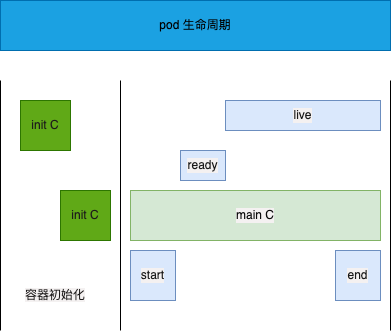

The diagram above was exported from draw.io. Its source (the exported page's mxGraphModel, read from the mxfile embedded in the PNG):
<mxGraphModel dx="906" dy="798" grid="1" gridSize="10" guides="1" tooltips="1" connect="1" arrows="1" fold="1" page="1" pageScale="1" pageWidth="827" pageHeight="1169" math="0" shadow="0">
  <root>
    <mxCell id="0" />
    <mxCell id="1" parent="0" />
    <mxCell id="2" value="&lt;font color=&quot;#000000&quot;&gt;pod 生命周期&lt;/font&gt;" style="rounded=0;whiteSpace=wrap;html=1;fillColor=#1ba1e2;fontColor=#ffffff;strokeColor=#006EAF;" vertex="1" parent="1">
      <mxGeometry x="250" y="200" width="390" height="50" as="geometry" />
    </mxCell>
    <mxCell id="3" value="" style="endArrow=none;html=1;fontColor=#000000;" edge="1" parent="1">
      <mxGeometry width="50" height="50" relative="1" as="geometry">
        <mxPoint x="250" y="530" as="sourcePoint" />
        <mxPoint x="250" y="280" as="targetPoint" />
      </mxGeometry>
    </mxCell>
    <mxCell id="4" value="" style="endArrow=none;html=1;fontColor=#000000;" edge="1" parent="1">
      <mxGeometry width="50" height="50" relative="1" as="geometry">
        <mxPoint x="370" y="530" as="sourcePoint" />
        <mxPoint x="370" y="280" as="targetPoint" />
      </mxGeometry>
    </mxCell>
    <mxCell id="5" value="" style="endArrow=none;html=1;fontColor=#000000;" edge="1" parent="1">
      <mxGeometry width="50" height="50" relative="1" as="geometry">
        <mxPoint x="640" y="530" as="sourcePoint" />
        <mxPoint x="640" y="280" as="targetPoint" />
      </mxGeometry>
    </mxCell>
    <mxCell id="6" value="&lt;font color=&quot;#1d1b1b&quot;&gt;init C&lt;/font&gt;" style="rounded=0;whiteSpace=wrap;html=1;fontColor=#ffffff;fillColor=#60a917;strokeColor=#2D7600;" vertex="1" parent="1">
      <mxGeometry x="270" y="300" width="50" height="50" as="geometry" />
    </mxCell>
    <mxCell id="7" value="&lt;font color=&quot;#1d1b1b&quot;&gt;init C&lt;/font&gt;" style="rounded=0;whiteSpace=wrap;html=1;fontColor=#ffffff;fillColor=#60a917;strokeColor=#2D7600;" vertex="1" parent="1">
      <mxGeometry x="310" y="390" width="50" height="50" as="geometry" />
    </mxCell>
    <mxCell id="8" value="&lt;span style=&quot;background-color: rgb(244, 241, 241);&quot;&gt;容器初始化&lt;/span&gt;" style="text;html=1;strokeColor=none;fillColor=none;align=center;verticalAlign=middle;whiteSpace=wrap;rounded=0;fontColor=#1d1b1b;" vertex="1" parent="1">
      <mxGeometry x="270" y="480" width="70" height="30" as="geometry" />
    </mxCell>
    <mxCell id="9" value="&lt;font color=&quot;#0d0d0d&quot;&gt;main C&lt;/font&gt;" style="rounded=0;whiteSpace=wrap;html=1;labelBackgroundColor=#f4f1f1;fillColor=#d5e8d4;strokeColor=#82b366;" vertex="1" parent="1">
      <mxGeometry x="380" y="390" width="250" height="50" as="geometry" />
    </mxCell>
    <mxCell id="10" value="&lt;font color=&quot;#1a1a1a&quot;&gt;start&lt;/font&gt;" style="rounded=0;whiteSpace=wrap;html=1;labelBackgroundColor=#f4f1f1;fillColor=#dae8fc;strokeColor=#6c8ebf;" vertex="1" parent="1">
      <mxGeometry x="380" y="450" width="45" height="50" as="geometry" />
    </mxCell>
    <mxCell id="11" value="&lt;font color=&quot;#1a1a1a&quot;&gt;end&lt;/font&gt;" style="rounded=0;whiteSpace=wrap;html=1;labelBackgroundColor=#f4f1f1;fillColor=#dae8fc;strokeColor=#6c8ebf;" vertex="1" parent="1">
      <mxGeometry x="585" y="450" width="45" height="50" as="geometry" />
    </mxCell>
    <mxCell id="12" value="&lt;font color=&quot;#1a1a1a&quot;&gt;live&lt;/font&gt;" style="rounded=0;whiteSpace=wrap;html=1;labelBackgroundColor=#f4f1f1;fillColor=#dae8fc;strokeColor=#6c8ebf;" vertex="1" parent="1">
      <mxGeometry x="475" y="300" width="155" height="30" as="geometry" />
    </mxCell>
    <mxCell id="13" value="&lt;font color=&quot;#1a1a1a&quot;&gt;ready&lt;/font&gt;" style="rounded=0;whiteSpace=wrap;html=1;labelBackgroundColor=#f4f1f1;fillColor=#dae8fc;strokeColor=#6c8ebf;" vertex="1" parent="1">
      <mxGeometry x="430" y="350" width="45" height="30" as="geometry" />
    </mxCell>
  </root>
</mxGraphModel>